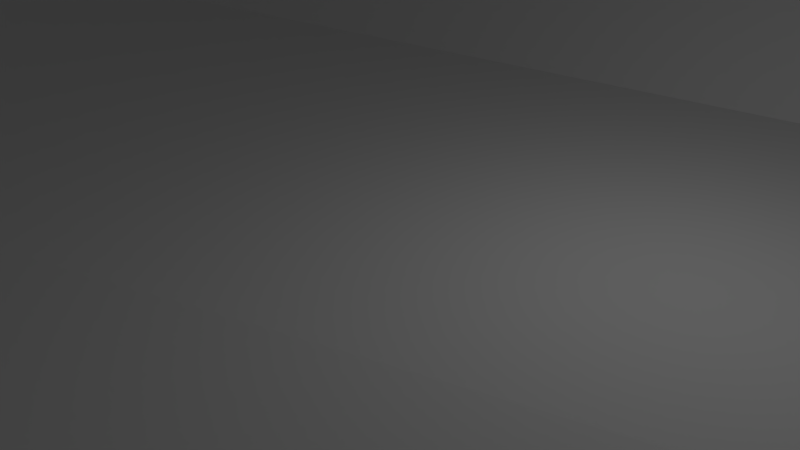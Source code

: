 # Source: roomBlock.blend  (saved by Blender 2.57.1; exported with 4.5.12 LTS)
import bpy
from mathutils import Matrix  # noqa: F401  (used for matrix-valued properties, if any)

bpy.ops.wm.read_factory_settings(use_empty=True)
scene = bpy.context.scene
scene.name = 'Scene'

# ---- collections
col_collection_1 = bpy.data.collections.new('Collection 1'); scene.collection.children.link(col_collection_1)

# ---- world
world_world = bpy.data.worlds.new('World'); scene.world = world_world
world_world.color = (0.05088, 0.05088, 0.05088)
world_world.use_sun_shadow = False
world_world.sun_shadow_jitter_overblur = 0.0
world_world.cycles.sampling_method = 'MANUAL'
world_world.cycles.sample_map_resolution = 256

# ---- cameras
cam_camera = bpy.data.cameras.new('Camera')
cam_camera.clip_end = 100.0
cam_camera.lens = 35.0
cam_camera.ortho_scale = 7.314
cam_camera.dof.focus_distance = 0.0
cam_camera.dof.aperture_fstop = 128.0

# ---- lights
light_lamp = bpy.data.lights.new('Lamp', 'POINT')
light_lamp.transmission_factor = 0.0
light_lamp.cutoff_distance = 30.0
light_lamp.energy = 100.0
light_lamp.shadow_buffer_clip_start = 1.001
light_lamp.shadow_soft_size = 1.0
light_lamp.shadow_maximum_resolution = 0.006
light_lamp.use_absolute_resolution = True
light_lamp.cycles.use_multiple_importance_sampling = False

# ---- meshes
me_plane = bpy.data.meshes.new('Plane')
me_plane.from_pydata([(1.0, 1.0, 0.1391), (1.0, -1.0, 0.0), (-1.0, -1.0, 0.0), (-1.0, 1.0, 0.0), (0.9845, -3.91, -0.8372), (-1.016, -3.91, -0.8372), (1.0, 1.995, 1.107), (-1.0, 1.995, 1.107), (1.634, 1.0, -1.717), (-1.415, 1.0, -1.717), (1.0, 8.312, 1.107), (-1.0, 8.312, 1.107), (1.0, 8.312, 4.863), (-1.0, 8.312, 4.863), (1.0, 1.995, 4.842), (1.0, 8.312, 4.842), (-1.0, 1.995, 4.865), (-1.0, 8.312, 4.865), (1.0, 1.0, 3.866), (1.0, 1.995, 4.834), (1.0, 1.0, 3.884), (1.634, 1.0, 3.098), (-1.0, 1.0, 3.752), (-1.0, 1.995, 4.859), (-1.0, 1.0, 3.719), (-1.415, 1.0, 2.445), (1.634, -1.0, -1.717), (-1.415, -1.0, -1.717), (0.9845, -5.447, -1.693), (-1.016, -5.234, -1.95), (0.9845, -7.473, -1.717), (-1.016, -7.473, -1.717), (-1.4, -3.443, -1.717), (-1.326, -5.234, -1.717), (-1.385, -7.473, -1.717), (1.607, -4.049, -1.717), (1.601, -5.369, -1.717), (1.653, -7.473, -1.717)], [], [(0, 3, 2, 1), (1, 2, 5, 4), (3, 0, 6, 7), (0, 1, 26, 8), (2, 3, 9, 27), (7, 6, 10, 11), (11, 10, 12, 13), (10, 6, 14, 15), (7, 11, 17, 16), (6, 0, 18, 19), (0, 8, 21, 20), (3, 7, 23, 22), (9, 3, 24, 25), (1, 4, 35, 26), (5, 2, 27, 32), (4, 5, 29, 28), (28, 29, 31, 30), (29, 5, 32, 33), (31, 29, 33, 34), (4, 28, 36, 35), (28, 30, 37, 36)])
me_plane.use_remesh_preserve_volume = False
me_plane.use_remesh_preserve_attributes = False
me_plane.use_mirror_vertex_groups = False
me_plane.update()

# ---- objects
ob_plane = bpy.data.objects.new('Plane', me_plane)
ob_lamp = bpy.data.objects.new('Lamp', light_lamp)
ob_camera = bpy.data.objects.new('Camera', cam_camera)

# ---- transforms, parenting, visibility, modifiers, constraints
ob_plane.location = (3.173, -2.215, 0.0)
ob_plane.scale = (30.0, 10.0, 10.0)
ob_plane.lineart.crease_threshold = 0.0
ob_lamp.location = (4.076, 1.005, 5.904)
ob_lamp.rotation_euler = (0.6503, 0.05522, 1.866)
ob_lamp.lock_rotations_4d = False
ob_lamp.empty_display_type = 'ARROWS'
ob_lamp.color = (0.0, 0.0, 0.0, 0.0)
ob_lamp.lineart.crease_threshold = 0.0
ob_camera.location = (7.481, -6.508, 5.344)
ob_camera.rotation_euler = (1.109, 0.01082, 0.8149)
ob_camera.lock_rotations_4d = False
ob_camera.empty_display_type = 'ARROWS'
ob_camera.color = (0.0, 0.0, 0.0, 0.0)
ob_camera.display_type = 'WIRE'
ob_camera.lineart.crease_threshold = 0.0

# ---- collection membership
col_collection_1.objects.link(ob_plane)
col_collection_1.objects.link(ob_lamp)
col_collection_1.objects.link(ob_camera)

# ---- scene / render settings (as saved in the file)
scene.camera = ob_camera
scene.frame_start = 1; scene.frame_end = 250; scene.frame_set(1)
scene.render.engine = 'BLENDER_EEVEE_NEXT'
scene.render.image_settings.color_mode = 'RGB'
scene.render.image_settings.compression = 90
scene.render.resolution_percentage = 50
scene.render.dither_intensity = 0.0
scene.render.bake_margin = 2
scene.render.bake_bias = 0.0
scene.cycles.use_denoising = False
scene.cycles.samples = 10
scene.cycles.sampling_pattern = 'TABULATED_SOBOL'
scene.cycles.light_sampling_threshold = 0.0
scene.cycles.use_adaptive_sampling = False
scene.cycles.use_light_tree = False
scene.cycles.blur_glossy = 0.0
scene.cycles.volume_bounces = 1
scene.cycles.pixel_filter_type = 'GAUSSIAN'
scene.cycles.sample_clamp_indirect = 0.0
scene.view_settings.view_transform = 'Standard'
bpy.context.view_layer.update()
